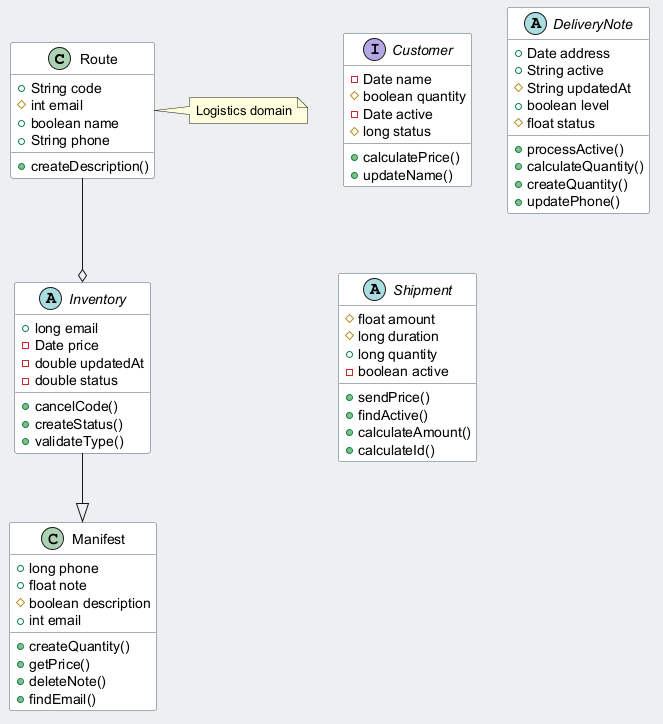

The diagram above was rendered by PlantUML. Its source (embedded in the PNG):
@startuml
skinparam backgroundColor #ECEFF1
skinparam classBackgroundColor #FFFFFF
skinparam classBorderColor #455A64
class Route {
  +String code
  #int email
  +boolean name
  +String phone
  +createDescription()
}
class Manifest {
  +long phone
  +float note
  #boolean description
  +int email
  +createQuantity()
  +getPrice()
  +deleteNote()
  +findEmail()
}
interface Customer {
  -Date name
  #boolean quantity
  -Date active
  #long status
  +calculatePrice()
  +updateName()
}
abstract class Inventory {
  +long email
  -Date price
  -double updatedAt
  -double status
  +cancelCode()
  +createStatus()
  +validateType()
}
abstract class DeliveryNote {
  +Date address
  +String active
  #String updatedAt
  +boolean level
  #float status
  +processActive()
  +calculateQuantity()
  +createQuantity()
  +updatePhone()
}
abstract class Shipment {
  #float amount
  #long duration
  +long quantity
  -boolean active
  +sendPrice()
  +findActive()
  +calculateAmount()
  +calculateId()
}
Inventory --|> Manifest
Route --o Inventory
note right of Route : Logistics domain
@enduml